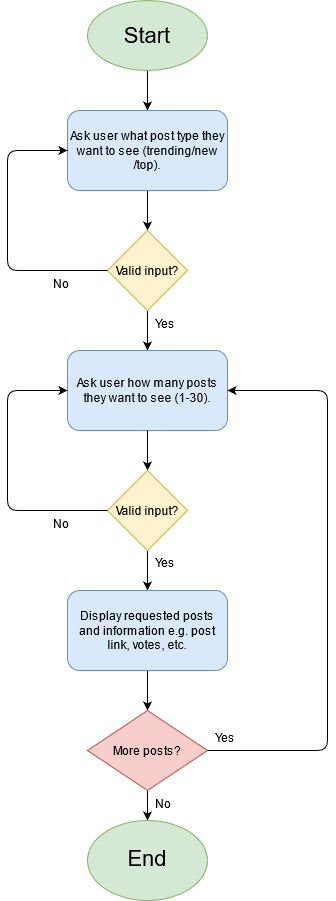

The diagram above was exported from draw.io. Its source (the exported page's mxGraphModel, read from the mxfile embedded in the PNG):
<mxGraphModel dx="1422" dy="752" grid="1" gridSize="10" guides="1" tooltips="1" connect="1" arrows="1" fold="1" page="1" pageScale="1" pageWidth="827" pageHeight="1169" math="0" shadow="0">
  <root>
    <mxCell id="0" />
    <mxCell id="1" parent="0" />
    <mxCell id="sz-QJqw1hjlgkQAMBcE_-5" value="" style="edgeStyle=orthogonalEdgeStyle;rounded=0;orthogonalLoop=1;jettySize=auto;html=1;" edge="1" parent="1" source="sz-QJqw1hjlgkQAMBcE_-3" target="sz-QJqw1hjlgkQAMBcE_-4">
      <mxGeometry relative="1" as="geometry" />
    </mxCell>
    <mxCell id="sz-QJqw1hjlgkQAMBcE_-3" value="&lt;div style=&quot;font-size: 22px;&quot;&gt;Start&lt;/div&gt;" style="ellipse;whiteSpace=wrap;html=1;fontSize=22;verticalAlign=middle;fillColor=#d5e8d4;strokeColor=#82b366;" vertex="1" parent="1">
      <mxGeometry x="360" y="10" width="120" height="70" as="geometry" />
    </mxCell>
    <mxCell id="sz-QJqw1hjlgkQAMBcE_-7" value="" style="edgeStyle=orthogonalEdgeStyle;rounded=0;orthogonalLoop=1;jettySize=auto;html=1;" edge="1" parent="1" source="sz-QJqw1hjlgkQAMBcE_-4" target="sz-QJqw1hjlgkQAMBcE_-6">
      <mxGeometry relative="1" as="geometry" />
    </mxCell>
    <mxCell id="sz-QJqw1hjlgkQAMBcE_-4" value="&lt;div&gt;Ask user what post type they want to see (trending/new/top).&lt;/div&gt;" style="rounded=1;whiteSpace=wrap;html=1;fillColor=#dae8fc;strokeColor=#6c8ebf;" vertex="1" parent="1">
      <mxGeometry x="340" y="120" width="160" height="80" as="geometry" />
    </mxCell>
    <mxCell id="sz-QJqw1hjlgkQAMBcE_-29" value="" style="edgeStyle=orthogonalEdgeStyle;rounded=0;orthogonalLoop=1;jettySize=auto;html=1;" edge="1" parent="1" source="sz-QJqw1hjlgkQAMBcE_-6" target="sz-QJqw1hjlgkQAMBcE_-12">
      <mxGeometry relative="1" as="geometry" />
    </mxCell>
    <mxCell id="sz-QJqw1hjlgkQAMBcE_-6" value="Valid input?" style="rhombus;whiteSpace=wrap;html=1;fillColor=#fff2cc;strokeColor=#d6b656;" vertex="1" parent="1">
      <mxGeometry x="380" y="240" width="80" height="80" as="geometry" />
    </mxCell>
    <mxCell id="sz-QJqw1hjlgkQAMBcE_-9" value="" style="endArrow=classic;html=1;exitX=0;exitY=0.5;exitDx=0;exitDy=0;entryX=0;entryY=0.5;entryDx=0;entryDy=0;" edge="1" parent="1" source="sz-QJqw1hjlgkQAMBcE_-6" target="sz-QJqw1hjlgkQAMBcE_-4">
      <mxGeometry width="50" height="50" relative="1" as="geometry">
        <mxPoint x="310" y="310" as="sourcePoint" />
        <mxPoint x="280" y="160" as="targetPoint" />
        <Array as="points">
          <mxPoint x="280" y="280" />
          <mxPoint x="280" y="160" />
        </Array>
      </mxGeometry>
    </mxCell>
    <mxCell id="sz-QJqw1hjlgkQAMBcE_-10" value="No" style="text;strokeColor=none;fillColor=none;align=left;verticalAlign=top;spacingLeft=4;spacingRight=4;overflow=hidden;rotatable=0;points=[[0,0.5],[1,0.5]];portConstraint=eastwest;" vertex="1" parent="1">
      <mxGeometry x="320" y="280" width="60" height="26" as="geometry" />
    </mxCell>
    <mxCell id="sz-QJqw1hjlgkQAMBcE_-12" value="Ask user how many posts they want to see (1-30)." style="rounded=1;whiteSpace=wrap;html=1;fillColor=#dae8fc;strokeColor=#6c8ebf;" vertex="1" parent="1">
      <mxGeometry x="340" y="360" width="160" height="80" as="geometry" />
    </mxCell>
    <mxCell id="sz-QJqw1hjlgkQAMBcE_-25" value="" style="edgeStyle=orthogonalEdgeStyle;rounded=0;orthogonalLoop=1;jettySize=auto;html=1;" edge="1" parent="1" target="sz-QJqw1hjlgkQAMBcE_-26">
      <mxGeometry relative="1" as="geometry">
        <mxPoint x="420" y="440" as="sourcePoint" />
      </mxGeometry>
    </mxCell>
    <mxCell id="sz-QJqw1hjlgkQAMBcE_-33" value="" style="edgeStyle=orthogonalEdgeStyle;rounded=0;orthogonalLoop=1;jettySize=auto;html=1;" edge="1" parent="1" source="sz-QJqw1hjlgkQAMBcE_-26">
      <mxGeometry relative="1" as="geometry">
        <mxPoint x="420" y="600" as="targetPoint" />
      </mxGeometry>
    </mxCell>
    <mxCell id="sz-QJqw1hjlgkQAMBcE_-26" value="Valid input?" style="rhombus;whiteSpace=wrap;html=1;fillColor=#fff2cc;strokeColor=#d6b656;" vertex="1" parent="1">
      <mxGeometry x="380" y="480" width="80" height="80" as="geometry" />
    </mxCell>
    <mxCell id="sz-QJqw1hjlgkQAMBcE_-27" value="" style="endArrow=classic;html=1;exitX=0;exitY=0.5;exitDx=0;exitDy=0;entryX=0;entryY=0.5;entryDx=0;entryDy=0;" edge="1" parent="1" source="sz-QJqw1hjlgkQAMBcE_-26">
      <mxGeometry width="50" height="50" relative="1" as="geometry">
        <mxPoint x="310" y="550" as="sourcePoint" />
        <mxPoint x="340" y="400" as="targetPoint" />
        <Array as="points">
          <mxPoint x="280" y="520" />
          <mxPoint x="280" y="400" />
        </Array>
      </mxGeometry>
    </mxCell>
    <mxCell id="sz-QJqw1hjlgkQAMBcE_-28" value="No" style="text;strokeColor=none;fillColor=none;align=left;verticalAlign=top;spacingLeft=4;spacingRight=4;overflow=hidden;rotatable=0;points=[[0,0.5],[1,0.5]];portConstraint=eastwest;" vertex="1" parent="1">
      <mxGeometry x="320" y="520" width="60" height="26" as="geometry" />
    </mxCell>
    <mxCell id="sz-QJqw1hjlgkQAMBcE_-30" value="Yes&#10;" style="text;strokeColor=none;fillColor=none;align=left;verticalAlign=top;spacingLeft=4;spacingRight=4;overflow=hidden;rotatable=0;points=[[0,0.5],[1,0.5]];portConstraint=eastwest;" vertex="1" parent="1">
      <mxGeometry x="422" y="320" width="38" height="26" as="geometry" />
    </mxCell>
    <mxCell id="sz-QJqw1hjlgkQAMBcE_-31" value="Yes&#10;" style="text;strokeColor=none;fillColor=none;align=left;verticalAlign=top;spacingLeft=4;spacingRight=4;overflow=hidden;rotatable=0;points=[[0,0.5],[1,0.5]];portConstraint=eastwest;" vertex="1" parent="1">
      <mxGeometry x="422" y="559" width="38" height="26" as="geometry" />
    </mxCell>
    <mxCell id="sz-QJqw1hjlgkQAMBcE_-48" value="" style="edgeStyle=orthogonalEdgeStyle;rounded=0;orthogonalLoop=1;jettySize=auto;html=1;" edge="1" parent="1" source="sz-QJqw1hjlgkQAMBcE_-45" target="sz-QJqw1hjlgkQAMBcE_-47">
      <mxGeometry relative="1" as="geometry" />
    </mxCell>
    <mxCell id="sz-QJqw1hjlgkQAMBcE_-45" value="&lt;div&gt;Display requested posts&lt;/div&gt;&lt;div&gt;and information e.g. post link, votes, etc.&lt;br&gt;&lt;/div&gt;" style="rounded=1;whiteSpace=wrap;html=1;fillColor=#dae8fc;strokeColor=#6c8ebf;" vertex="1" parent="1">
      <mxGeometry x="340" y="600" width="160" height="80" as="geometry" />
    </mxCell>
    <mxCell id="sz-QJqw1hjlgkQAMBcE_-50" value="" style="edgeStyle=orthogonalEdgeStyle;rounded=0;orthogonalLoop=1;jettySize=auto;html=1;fontSize=22;" edge="1" parent="1" source="sz-QJqw1hjlgkQAMBcE_-47" target="sz-QJqw1hjlgkQAMBcE_-49">
      <mxGeometry relative="1" as="geometry" />
    </mxCell>
    <mxCell id="sz-QJqw1hjlgkQAMBcE_-47" value="More posts?" style="rhombus;whiteSpace=wrap;html=1;align=center;verticalAlign=middle;fillColor=#f8cecc;strokeColor=#b85450;" vertex="1" parent="1">
      <mxGeometry x="360" y="720" width="120" height="80" as="geometry" />
    </mxCell>
    <mxCell id="sz-QJqw1hjlgkQAMBcE_-49" value="&lt;div style=&quot;font-size: 22px;&quot;&gt;End&lt;/div&gt;&lt;div style=&quot;font-size: 22px;&quot;&gt;&lt;br style=&quot;font-size: 22px;&quot;&gt;&lt;/div&gt;" style="ellipse;whiteSpace=wrap;html=1;align=center;verticalAlign=bottom;fontSize=22;fillColor=#d5e8d4;strokeColor=#82b366;" vertex="1" parent="1">
      <mxGeometry x="360" y="830" width="120" height="80" as="geometry" />
    </mxCell>
    <mxCell id="sz-QJqw1hjlgkQAMBcE_-51" value="No" style="text;strokeColor=none;fillColor=none;align=left;verticalAlign=top;spacingLeft=4;spacingRight=4;overflow=hidden;rotatable=0;points=[[0,0.5],[1,0.5]];portConstraint=eastwest;" vertex="1" parent="1">
      <mxGeometry x="422" y="800" width="60" height="26" as="geometry" />
    </mxCell>
    <mxCell id="sz-QJqw1hjlgkQAMBcE_-52" value="" style="endArrow=classic;html=1;fontSize=22;entryX=1;entryY=0.5;entryDx=0;entryDy=0;exitX=1;exitY=0.5;exitDx=0;exitDy=0;" edge="1" parent="1" source="sz-QJqw1hjlgkQAMBcE_-47" target="sz-QJqw1hjlgkQAMBcE_-12">
      <mxGeometry width="50" height="50" relative="1" as="geometry">
        <mxPoint x="500" y="640" as="sourcePoint" />
        <mxPoint x="550" y="590" as="targetPoint" />
        <Array as="points">
          <mxPoint x="600" y="760" />
          <mxPoint x="600" y="640" />
          <mxPoint x="600" y="400" />
        </Array>
      </mxGeometry>
    </mxCell>
    <mxCell id="sz-QJqw1hjlgkQAMBcE_-53" value="Yes&#10;" style="text;strokeColor=none;fillColor=none;align=left;verticalAlign=top;spacingLeft=4;spacingRight=4;overflow=hidden;rotatable=0;points=[[0,0.5],[1,0.5]];portConstraint=eastwest;" vertex="1" parent="1">
      <mxGeometry x="482" y="734" width="38" height="26" as="geometry" />
    </mxCell>
  </root>
</mxGraphModel>